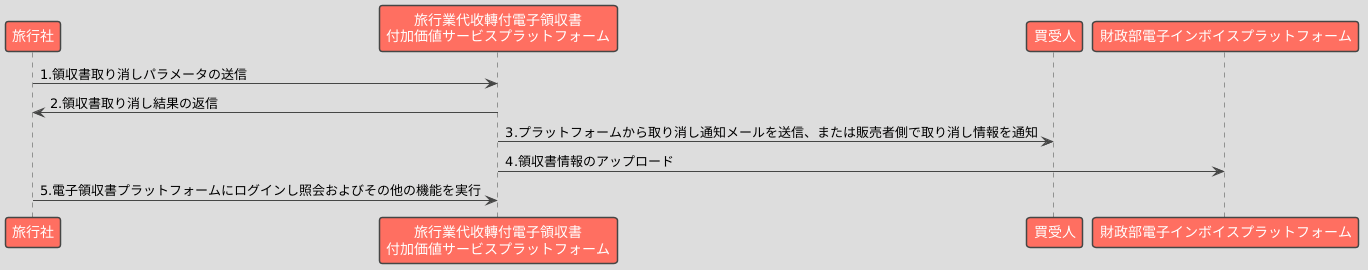

The diagram above was rendered by PlantUML. Its source (embedded in the PNG):
@startuml
!theme toy

participant "旅行社" as Seller
participant "旅行業代收轉付電子領収書\n付加価値サービスプラットフォーム" as Platform
participant "買受人" as Buyer
participant "財政部電子インボイスプラットフォーム" as MOF

Seller -> Platform: 1.領収書取り消しパラメータの送信
Platform -> Seller: 2.領収書取り消し結果の返信
Platform -> Buyer: 3.プラットフォームから取り消し通知メールを送信、または販売者側で取り消し情報を通知
Platform -> MOF: 4.領収書情報のアップロード
Seller -> Platform: 5.電子領収書プラットフォームにログインし照会およびその他の機能を実行
@enduml